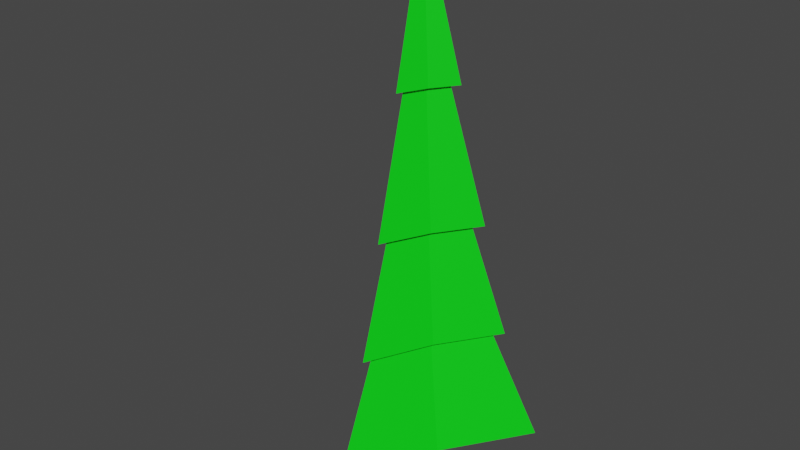 # Source: tree.blend  (saved by Blender 3.2.14; exported with 4.5.12 LTS)
import bpy
from mathutils import Matrix  # noqa: F401  (used for matrix-valued properties, if any)

bpy.ops.wm.read_factory_settings(use_empty=True)
scene = bpy.context.scene
scene.name = 'Scene'

# ---- collections
col_collection = bpy.data.collections.new('Collection'); scene.collection.children.link(col_collection)

# ---- materials (node trees are filled in below, after node groups)
mat_leaves = bpy.data.materials.new('Leaves')
mat_leaves.use_transparent_shadow = False
mat_trunk = bpy.data.materials.new('Trunk')
mat_trunk.use_transparent_shadow = False

# ---- material node trees
mat_leaves.use_nodes = True; mat_leaves.node_tree.nodes.clear()
_N = mat_leaves.node_tree.nodes; _L = mat_leaves.node_tree.links
n0 = _N.new('ShaderNodeBsdfPrincipled'); n0.name = 'Principled BSDF'; n0.location = (10, 300)
n0.distribution = 'GGX'
n0.subsurface_method = 'RANDOM_WALK_SKIN'
n0.inputs[0].default_value = (0.0, 0.8, 0.006157, 1.0)
n0.inputs[3].default_value = 1.45
n0.inputs[27].default_value = (0.0, 0.0, 0.0, 1.0)
n0.inputs[28].default_value = 1.0
n1 = _N.new('ShaderNodeOutputMaterial'); n1.name = 'Material Output'; n1.location = (300, 300)
_L.new(n0.outputs[0], n1.inputs[0])
n1.is_active_output = True
mat_trunk.use_nodes = True; mat_trunk.node_tree.nodes.clear()
_N = mat_trunk.node_tree.nodes; _L = mat_trunk.node_tree.links
n0 = _N.new('ShaderNodeBsdfPrincipled'); n0.name = 'Principled BSDF'; n0.location = (10, 300)
n0.distribution = 'GGX'
n0.subsurface_method = 'RANDOM_WALK_SKIN'
n0.inputs[0].default_value = (0.1734, 0.05617, 0.02261, 1.0)
n0.inputs[3].default_value = 1.45
n0.inputs[27].default_value = (0.0, 0.0, 0.0, 1.0)
n0.inputs[28].default_value = 1.0
n1 = _N.new('ShaderNodeOutputMaterial'); n1.name = 'Material Output'; n1.location = (300, 300)
_L.new(n0.outputs[0], n1.inputs[0])
n1.is_active_output = True

# ---- world
world_world = bpy.data.worlds.new('World'); scene.world = world_world
world_world.use_nodes = True; world_world.node_tree.nodes.clear()
_N = world_world.node_tree.nodes; _L = world_world.node_tree.links
n0 = _N.new('ShaderNodeOutputWorld'); n0.name = 'World Output'; n0.location = (300, 300)
n1 = _N.new('ShaderNodeBackground'); n1.name = 'Background'; n1.location = (10, 300)
n1.inputs[0].default_value = (0.05088, 0.05088, 0.05088, 1.0)
_L.new(n1.outputs[0], n0.inputs[0])
n0.is_active_output = True
world_world.color = (0.05088, 0.05088, 0.05088)
world_world.use_sun_shadow = False
world_world.sun_shadow_jitter_overblur = 0.0

# ---- meshes
me_cylinder = bpy.data.meshes.new('Cylinder')
me_cylinder.from_pydata([(0.0, 0.0, 4.706), (-0.866, 0.5, 0.3615), (-1.435e-08, 0.0, 4.706), (-0.3756, -0.2168, 0.3615), (-2.98e-08, 0.0, 4.706), (-8.742e-08, -1.0, 0.3615), (-4.02e-08, 0.0, 4.706), (0.3756, -0.2168, 0.3615), (0.0, 0.0, 4.706), (0.866, 0.5, 0.3615), (-2.727e-08, 0.0, 4.706), (-1.435e-08, 0.4337, 0.3615), (-0.2543, 0.1468, 3.431), (-0.1103, -0.06367, 3.431), (-4.672e-08, -0.2936, 3.431), (0.1103, -0.06367, 3.431), (0.2543, 0.1468, 3.431), (-2.348e-08, 0.1273, 3.431), (-0.1851, 0.1069, 3.431), (-0.08026, -0.04634, 3.431), (-4.037e-08, -0.2137, 3.431), (0.08026, -0.04634, 3.431), (0.1851, 0.1069, 3.431), (-2.375e-08, 0.09268, 3.431), (-0.4385, 0.2532, 2.289), (-0.1901, -0.1098, 2.289), (-5.788e-08, -0.5063, 2.289), (0.1901, -0.1098, 2.289), (0.4385, 0.2532, 2.289), (-2.025e-08, 0.2196, 2.289), (-0.3488, 0.2014, 2.289), (-0.1513, -0.08733, 2.289), (-5.26e-08, -0.4028, 2.289), (0.1513, -0.08733, 2.289), (0.3488, 0.2014, 2.289), (-2.189e-08, 0.1747, 2.289), (-0.6074, 0.3507, 1.325), (-0.2634, -0.1521, 1.325), (-7.001e-08, -0.7014, 1.325), (0.2634, -0.1521, 1.325), (0.6074, 0.3507, 1.325), (-1.812e-08, 0.3042, 1.325), (-0.5165, 0.2982, 1.325), (-0.224, -0.1293, 1.325), (-6.421e-08, -0.5964, 1.325), (0.224, -0.1293, 1.325), (0.5165, 0.2982, 1.325), (-1.959e-08, 0.2586, 1.325), (-0.1279, -0.1279, 0.0008781), (-0.1279, -0.1279, 1.0), (-0.1279, 0.1279, 0.0008781), (-0.1279, 0.1279, 1.0), (0.1279, -0.1279, 0.0008781), (0.1279, -0.1279, 1.0), (0.1279, 0.1279, 0.0008781), (0.1279, 0.1279, 1.0)], [], [(10, 0, 2, 4, 6, 8), (12, 0, 10, 17), (13, 2, 0, 12), (1, 11, 9, 7, 5, 3), (14, 4, 2, 13), (15, 6, 4, 14), (16, 8, 6, 15), (17, 10, 8, 16), (23, 17, 16, 22), (22, 16, 15, 21), (21, 15, 14, 20), (20, 14, 13, 19), (19, 13, 12, 18), (18, 12, 17, 23), (24, 18, 23, 29), (25, 19, 18, 24), (26, 20, 19, 25), (27, 21, 20, 26), (28, 22, 21, 27), (29, 23, 22, 28), (35, 29, 28, 34), (34, 28, 27, 33), (33, 27, 26, 32), (32, 26, 25, 31), (31, 25, 24, 30), (30, 24, 29, 35), (36, 30, 35, 41), (37, 31, 30, 36), (38, 32, 31, 37), (39, 33, 32, 38), (40, 34, 33, 39), (41, 35, 34, 40), (47, 41, 40, 46), (46, 40, 39, 45), (45, 39, 38, 44), (44, 38, 37, 43), (43, 37, 36, 42), (42, 36, 41, 47), (1, 42, 47, 11), (3, 43, 42, 1), (5, 44, 43, 3), (7, 45, 44, 5), (9, 46, 45, 7), (11, 47, 46, 9), (48, 49, 51, 50), (50, 51, 55, 54), (54, 55, 53, 52), (52, 53, 49, 48), (50, 54, 52, 48), (55, 51, 49, 53)])
me_cylinder.polygons.foreach_set('material_index', [0, 0, 0, 0, 0, 0, 0, 0, 0, 0, 0, 0, 0, 0, 0, 0, 0, 0, 0, 0, 0, 0, 0, 0, 0, 0, 0, 0, 0, 0, 0, 0, 0, 0, 0, 0, 0, 0, 0, 0, 0, 0, 0, 0, 1, 1, 1, 1, 1, 1])
_uv = me_cylinder.uv_layers.new(name='UVMap')
_uv.uv.foreach_set('vector', [0.25, 0.49, 0.04215, 0.37, 0.04215, 0.13, 0.25, 0.01, 0.4578, 0.13, 0.4578, 0.37, 1.0, 0.8532, 1.0, 1.0, 0.8333, 1.0, 0.8333, 0.8532, 0.8333, 0.8532, 0.8333, 1.0, 0.6667, 1.0, 0.6667, 0.8532, 0.5422, 0.37, 0.75, 0.49, 0.9578, 0.37, 0.9578, 0.13, 0.75, 0.01, 0.5422, 0.13, 0.6667, 0.8532, 0.6667, 1.0, 0.5, 1.0, 0.5, 0.8532, 0.5, 0.8532, 0.5, 1.0, 0.3333, 1.0, 0.3333, 0.8532, 0.3333, 0.8532, 0.3333, 1.0, 0.1667, 1.0, 0.1667, 0.8532, 0.1667, 0.8532, 0.1667, 1.0, -8.941e-08, 1.0, -8.941e-08, 0.8532, 0.1667, 0.8532, 0.1667, 0.8532, -8.941e-08, 0.8532, -8.941e-08, 0.8532, 0.3333, 0.8532, 0.3333, 0.8532, 0.1667, 0.8532, 0.1667, 0.8532, 0.5, 0.8532, 0.5, 0.8532, 0.3333, 0.8532, 0.3333, 0.8532, 0.6667, 0.8532, 0.6667, 0.8532, 0.5, 0.8532, 0.5, 0.8532, 0.8333, 0.8532, 0.8333, 0.8532, 0.6667, 0.8532, 0.6667, 0.8532, 1.0, 0.8532, 1.0, 0.8532, 0.8333, 0.8532, 0.8333, 0.8532, 1.0, 0.7218, 1.0, 0.8532, 0.8333, 0.8532, 0.8333, 0.7218, 0.8333, 0.7218, 0.8333, 0.8532, 0.6667, 0.8532, 0.6667, 0.7218, 0.6667, 0.7218, 0.6667, 0.8532, 0.5, 0.8532, 0.5, 0.7218, 0.5, 0.7218, 0.5, 0.8532, 0.3333, 0.8532, 0.3333, 0.7218, 0.3333, 0.7218, 0.3333, 0.8532, 0.1667, 0.8532, 0.1667, 0.7218, 0.1667, 0.7218, 0.1667, 0.8532, -8.941e-08, 0.8532, -8.941e-08, 0.7218, 0.1667, 0.7218, 0.1667, 0.7218, -8.941e-08, 0.7218, -8.941e-08, 0.7218, 0.3333, 0.7218, 0.3333, 0.7218, 0.1667, 0.7218, 0.1835, 0.7218, 0.4832, 0.7218, 0.5, 0.7218, 0.3333, 0.7218, 0.3333, 0.7218, 0.6667, 0.7218, 0.6667, 0.7218, 0.5, 0.7218, 0.5, 0.7218, 0.8333, 0.7218, 0.8333, 0.7218, 0.6667, 0.7218, 0.6667, 0.7218, 1.0, 0.7218, 1.0, 0.7218, 0.8333, 0.7218, 0.8333, 0.7218, 1.0, 0.6109, 1.0, 0.7218, 0.8333, 0.7218, 0.8333, 0.6109, 0.8333, 0.6109, 0.8333, 0.7218, 0.6667, 0.7218, 0.6667, 0.6109, 0.6667, 0.6109, 0.6667, 0.7218, 0.5, 0.7218, 0.5, 0.6109, 0.4916, 0.6109, 0.4832, 0.7218, 0.3333, 0.7218, 0.3333, 0.6109, 0.3333, 0.6109, 0.3333, 0.7218, 0.1835, 0.7218, 0.1751, 0.6109, 0.1667, 0.6109, 0.1667, 0.7218, -8.941e-08, 0.7218, -8.941e-08, 0.6109, 0.1667, 0.6109, 0.1667, 0.6109, -8.941e-08, 0.6109, -8.941e-08, 0.6109, 0.3333, 0.6109, 0.3333, 0.6109, 0.1751, 0.6109, 0.1751, 0.6109, 0.4916, 0.6109, 0.4916, 0.6109, 0.3333, 0.6109, 0.3333, 0.6109, 0.6667, 0.6109, 0.6667, 0.6109, 0.5, 0.6109, 0.5, 0.6109, 0.8333, 0.6109, 0.8333, 0.6109, 0.6667, 0.6109, 0.6667, 0.6109, 1.0, 0.6109, 1.0, 0.6109, 0.8333, 0.6109, 0.8333, 0.6109, 1.0, 0.5, 1.0, 0.6109, 0.8333, 0.6109, 0.8333, 0.5, 0.8333, 0.5, 0.8333, 0.6109, 0.6667, 0.6109, 0.6667, 0.5, 0.6667, 0.5, 0.6667, 0.6109, 0.5, 0.6109, 0.5, 0.5, 0.5, 0.5, 0.4916, 0.6109, 0.3333, 0.6109, 0.3333, 0.5, 0.3333, 0.5, 0.3333, 0.6109, 0.1751, 0.6109, 0.1667, 0.5, 0.1667, 0.5, 0.1667, 0.6109, -8.941e-08, 0.6109, -8.941e-08, 0.5, 0.375, 0.0, 0.625, 0.0, 0.625, 0.25, 0.375, 0.25, 0.375, 0.25, 0.625, 0.25, 0.625, 0.5, 0.375, 0.5, 0.375, 0.5, 0.625, 0.5, 0.625, 0.75, 0.375, 0.75, 0.375, 0.75, 0.625, 0.75, 0.625, 1.0, 0.375, 1.0, 0.125, 0.5, 0.375, 0.5, 0.375, 0.75, 0.125, 0.75, 0.625, 0.5, 0.875, 0.5, 0.875, 0.75, 0.625, 0.75])
me_cylinder.materials.append(mat_leaves)
me_cylinder.materials.append(mat_trunk)
me_cylinder.update()

# ---- objects
ob_cylinder = bpy.data.objects.new('Cylinder', me_cylinder)

# ---- transforms, parenting, visibility, modifiers, constraints
ob_cylinder.location = (0.0, 0.0, 0.0)

# ---- collection membership
col_collection.objects.link(ob_cylinder)

# ---- scene / render settings (as saved in the file)
scene.frame_start = 1; scene.frame_end = 250; scene.frame_set(40)
scene.render.engine = 'BLENDER_EEVEE_NEXT'
scene.cycles.sampling_pattern = 'TABULATED_SOBOL'
scene.cycles.use_light_tree = False
scene.view_settings.view_transform = 'Filmic'
bpy.context.view_layer.update()

# ---- added for rendering (the .blend has no active camera and no usable light): camera, sun
cam_auto = bpy.data.cameras.new('AutoCamera')
cam_auto.lens = 50.0
cam_auto.sensor_width = 36.0
cam_auto.clip_end = 1000.0
ob_auto_camera = bpy.data.objects.new('AutoCamera', cam_auto)
scene.collection.objects.link(ob_auto_camera)
ob_auto_camera.location = (4.84241, -6.06089, 6.22759)
ob_auto_camera.rotation_euler = (1.09748, -7.21219e-08, 0.694738)
scene.camera = ob_auto_camera
light_auto_sun = bpy.data.lights.new('AutoSun', 'SUN')
light_auto_sun.energy = 3.0
light_auto_sun.angle = 0.0523599
ob_auto_sun = bpy.data.objects.new('AutoSun', light_auto_sun)
scene.collection.objects.link(ob_auto_sun)
ob_auto_sun.rotation_euler = (0.872665, 0.174533, 0.523599)
bpy.context.view_layer.update()
